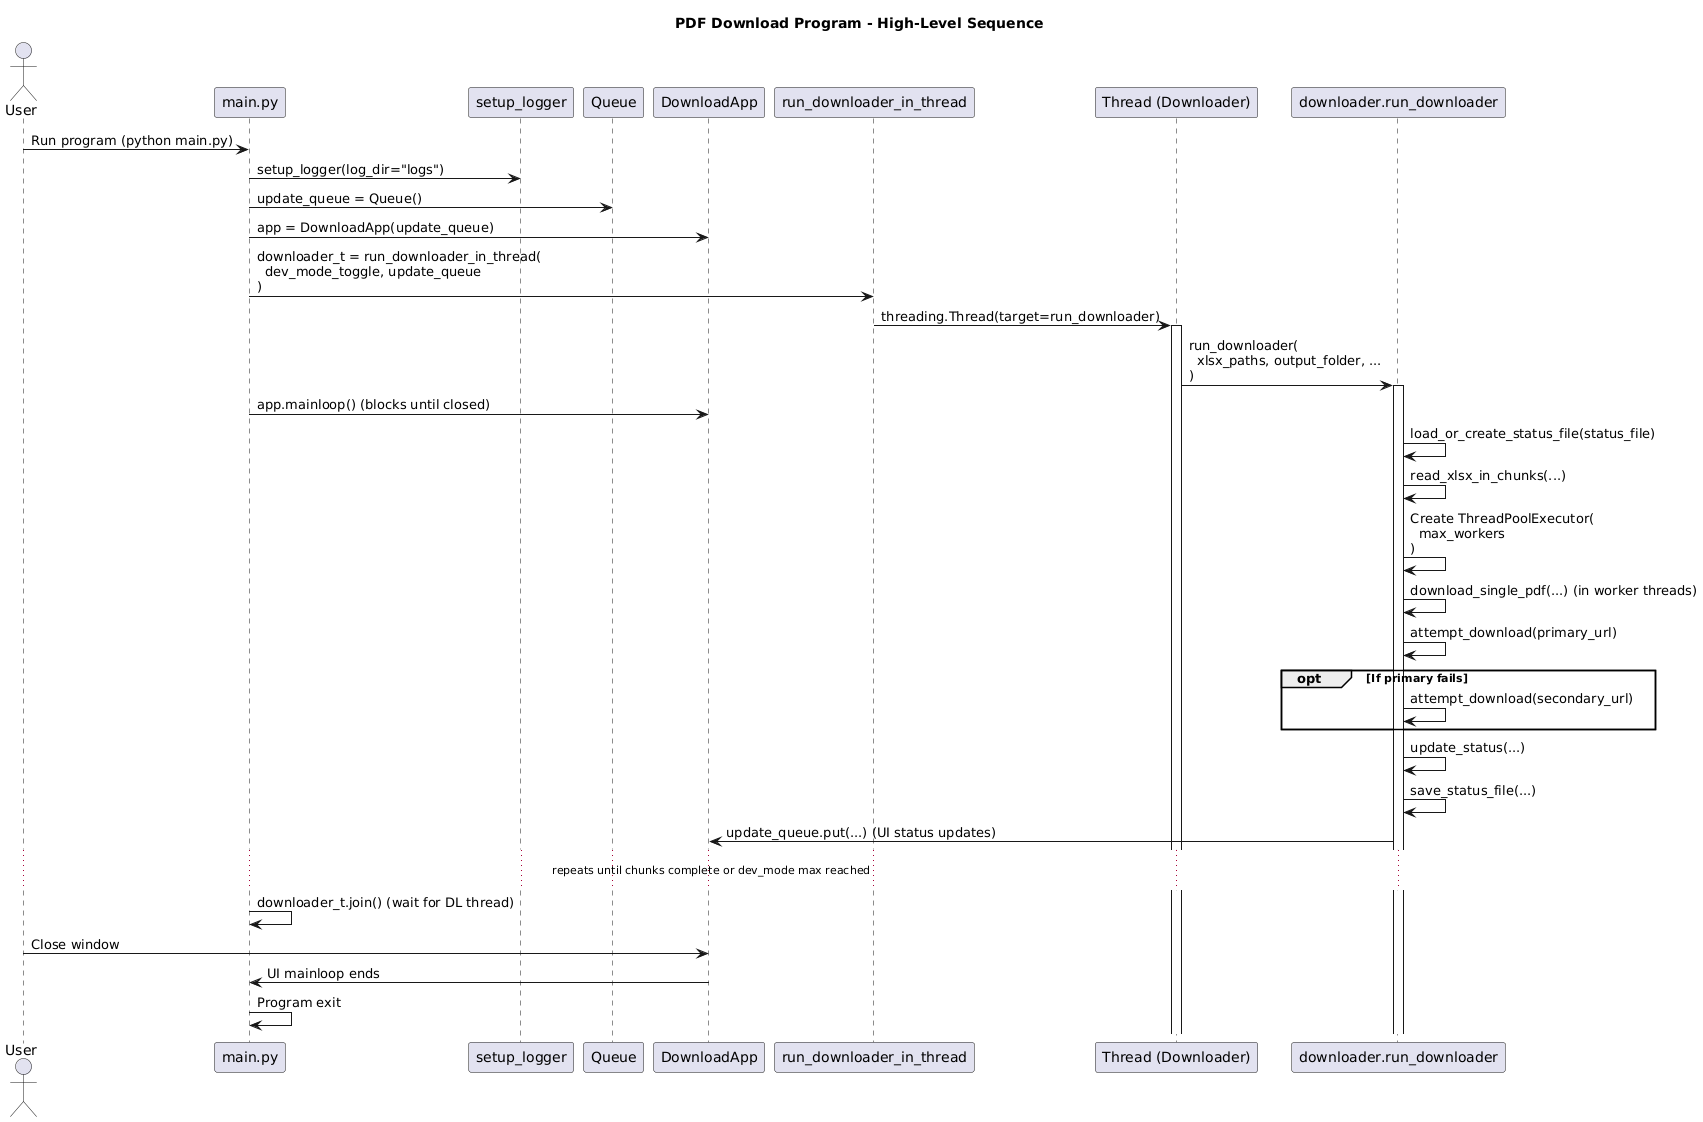

The diagram above was rendered by PlantUML. Its source (embedded in the PNG):
@startuml
title PDF Download Program - High-Level Sequence

actor User

participant "main.py" as Main
participant "setup_logger" as LoggerSetup
participant "Queue" as UpdateQueue
participant "DownloadApp" as UiApp
participant "run_downloader_in_thread" as RDIT
participant "Thread (Downloader)" as DLThread
participant "downloader.run_downloader" as Downloader

User -> Main: Run program (python main.py)

Main -> LoggerSetup: setup_logger(log_dir="logs")
Main -> UpdateQueue: update_queue = Queue()
Main -> UiApp: app = DownloadApp(update_queue)
Main -> RDIT: downloader_t = run_downloader_in_thread(\n  dev_mode_toggle, update_queue\n)

' Thread creation and hand-off
RDIT -> DLThread: threading.Thread(target=run_downloader)
activate DLThread

DLThread -> Downloader: run_downloader(\n  xlsx_paths, output_folder, ...\n)
activate Downloader

Main -> UiApp: app.mainloop() (blocks until closed)

Downloader -> Downloader: load_or_create_status_file(status_file)
Downloader -> Downloader: read_xlsx_in_chunks(...)
Downloader -> Downloader: Create ThreadPoolExecutor(\n  max_workers\n)

Downloader -> Downloader: download_single_pdf(...) (in worker threads)
Downloader -> Downloader: attempt_download(primary_url)

opt If primary fails
    Downloader -> Downloader: attempt_download(secondary_url)
end

Downloader -> Downloader: update_status(...)
Downloader -> Downloader: save_status_file(...)

Downloader -> UiApp: update_queue.put(...) (UI status updates)

... repeats until chunks complete or dev_mode max reached ...

Main -> Main: downloader_t.join() (wait for DL thread)

User -> UiApp: Close window
UiApp -> Main: UI mainloop ends

Main -> Main: Program exit
@enduml